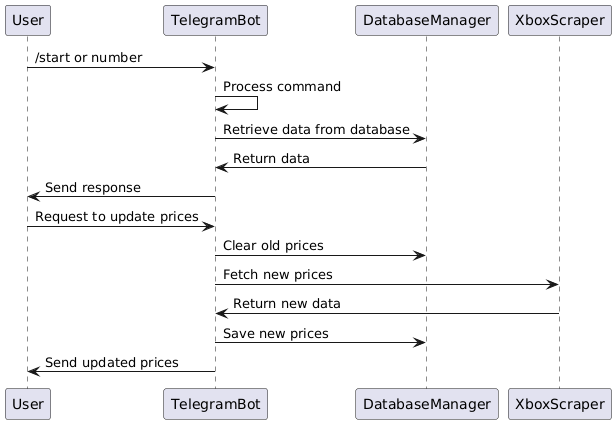

The diagram above was rendered by PlantUML. Its source (embedded in the PNG):
@startuml
participant "User" as U
participant "TelegramBot" as TB
participant "DatabaseManager" as DB
participant "XboxScraper" as XS

U -> TB : /start or number
TB -> TB : Process command
TB -> DB : Retrieve data from database
DB -> TB : Return data
TB -> U : Send response

U -> TB : Request to update prices
TB -> DB : Clear old prices
TB -> XS : Fetch new prices
XS -> TB : Return new data
TB -> DB : Save new prices
TB -> U : Send updated prices
@enduml